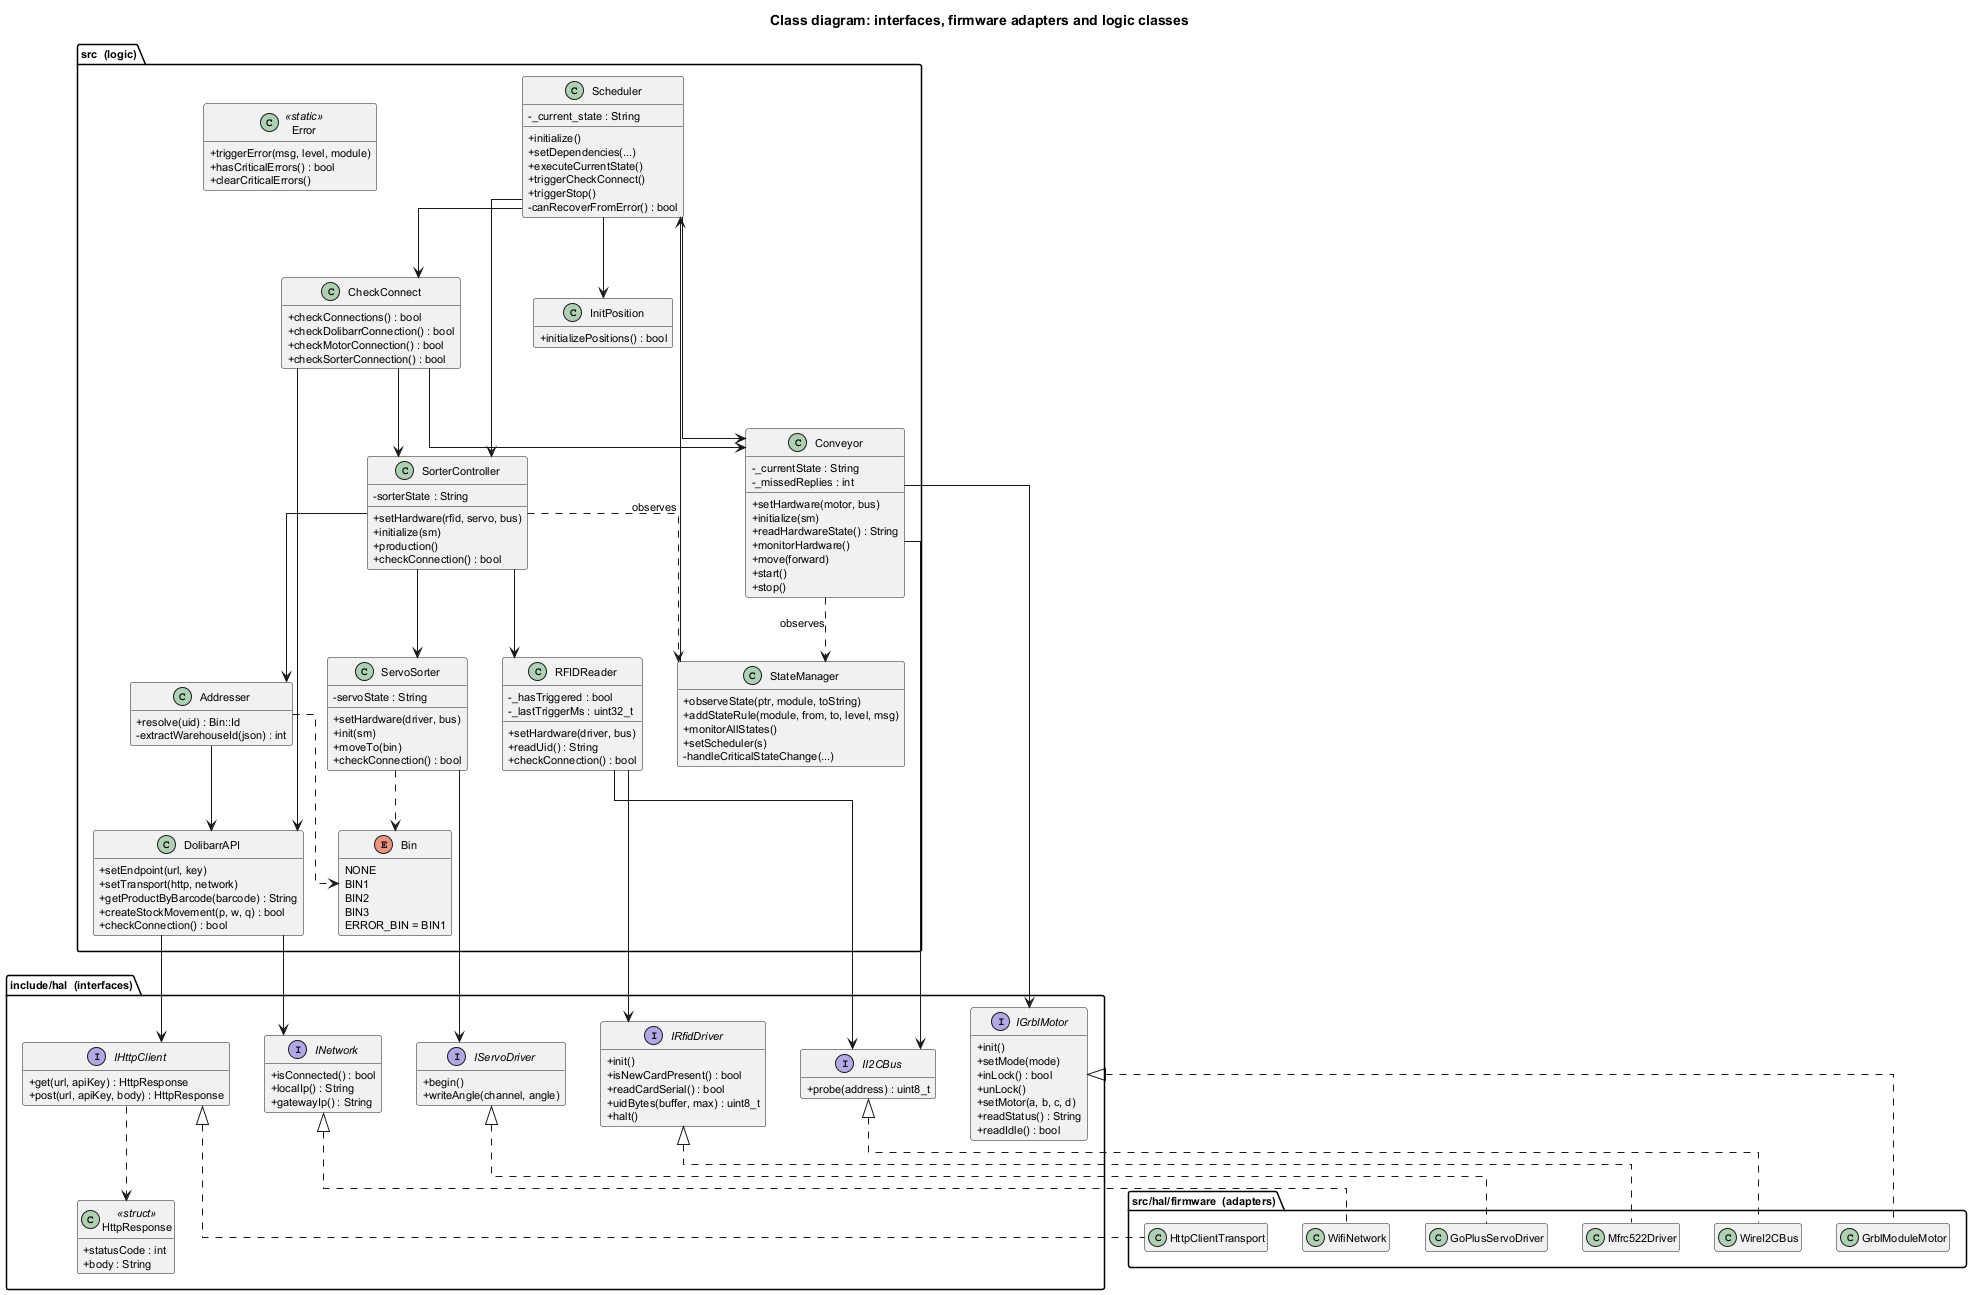

The diagram above was rendered by PlantUML. Its source (embedded in the PNG):
@startuml 06_class_diagram
title Class diagram: interfaces, firmware adapters and logic classes
skinparam defaultFontSize 11
skinparam classAttributeIconSize 0
skinparam linetype ortho
hide empty members

package "include/hal  (interfaces)" {
  interface IGrblMotor {
    +init()
    +setMode(mode)
    +inLock() : bool
    +unLock()
    +setMotor(a, b, c, d)
    +readStatus() : String
    +readIdle() : bool
  }
  interface II2CBus {
    +probe(address) : uint8_t
  }
  interface IRfidDriver {
    +init()
    +isNewCardPresent() : bool
    +readCardSerial() : bool
    +uidBytes(buffer, max) : uint8_t
    +halt()
  }
  interface IServoDriver {
    +begin()
    +writeAngle(channel, angle)
  }
  interface IHttpClient {
    +get(url, apiKey) : HttpResponse
    +post(url, apiKey, body) : HttpResponse
  }
  interface INetwork {
    +isConnected() : bool
    +localIp() : String
    +gatewayIp() : String
  }
  class HttpResponse <<struct>> {
    +statusCode : int
    +body : String
  }
}

package "src/hal/firmware  (adapters)" {
  class GrblModuleMotor
  class WireI2CBus
  class Mfrc522Driver
  class GoPlusServoDriver
  class HttpClientTransport
  class WifiNetwork
}

IGrblMotor <|.. GrblModuleMotor
II2CBus <|.. WireI2CBus
IRfidDriver <|.. Mfrc522Driver
IServoDriver <|.. GoPlusServoDriver
IHttpClient <|.. HttpClientTransport
INetwork <|.. WifiNetwork
IHttpClient ..> HttpResponse

package "src  (logic)" {
  class Scheduler {
    -_current_state : String
    +initialize()
    +setDependencies(...)
    +executeCurrentState()
    +triggerCheckConnect()
    +triggerStop()
    -canRecoverFromError() : bool
  }
  class StateManager {
    +observeState(ptr, module, toString)
    +addStateRule(module, from, to, level, msg)
    +monitorAllStates()
    +setScheduler(s)
    -handleCriticalStateChange(...)
  }
  class Error <<static>> {
    +triggerError(msg, level, module)
    +hasCriticalErrors() : bool
    +clearCriticalErrors()
  }
  class Conveyor {
    -_currentState : String
    -_missedReplies : int
    +setHardware(motor, bus)
    +initialize(sm)
    +readHardwareState() : String
    +monitorHardware()
    +move(forward)
    +start()
    +stop()
  }
  class CheckConnect {
    +checkConnections() : bool
    +checkDolibarrConnection() : bool
    +checkMotorConnection() : bool
    +checkSorterConnection() : bool
  }
  class InitPosition {
    +initializePositions() : bool
  }
  class SorterController {
    -sorterState : String
    +setHardware(rfid, servo, bus)
    +initialize(sm)
    +production()
    +checkConnection() : bool
  }
  class RFIDReader {
    -_hasTriggered : bool
    -_lastTriggerMs : uint32_t
    +setHardware(driver, bus)
    +readUid() : String
    +checkConnection() : bool
  }
  class Addresser {
    +resolve(uid) : Bin::Id
    -extractWarehouseId(json) : int
  }
  class ServoSorter {
    -servoState : String
    +setHardware(driver, bus)
    +init(sm)
    +moveTo(bin)
    +checkConnection() : bool
  }
  class DolibarrAPI {
    +setEndpoint(url, key)
    +setTransport(http, network)
    +getProductByBarcode(barcode) : String
    +createStockMovement(p, w, q) : bool
    +checkConnection() : bool
  }
  enum Bin {
    NONE
    BIN1
    BIN2
    BIN3
    ERROR_BIN = BIN1
  }
}

Scheduler --> CheckConnect
Scheduler --> InitPosition
Scheduler --> SorterController
Scheduler --> Conveyor
StateManager --> Scheduler
Conveyor --> IGrblMotor
Conveyor --> II2CBus
Conveyor ..> StateManager : observes
SorterController --> RFIDReader
SorterController --> ServoSorter
SorterController --> Addresser
SorterController ..> StateManager : observes
ServoSorter --> IServoDriver
ServoSorter ..> Bin
Addresser --> DolibarrAPI
Addresser ..> Bin
CheckConnect --> DolibarrAPI
CheckConnect --> Conveyor
CheckConnect --> SorterController
DolibarrAPI --> IHttpClient
DolibarrAPI --> INetwork
RFIDReader --> IRfidDriver
RFIDReader --> II2CBus
@enduml